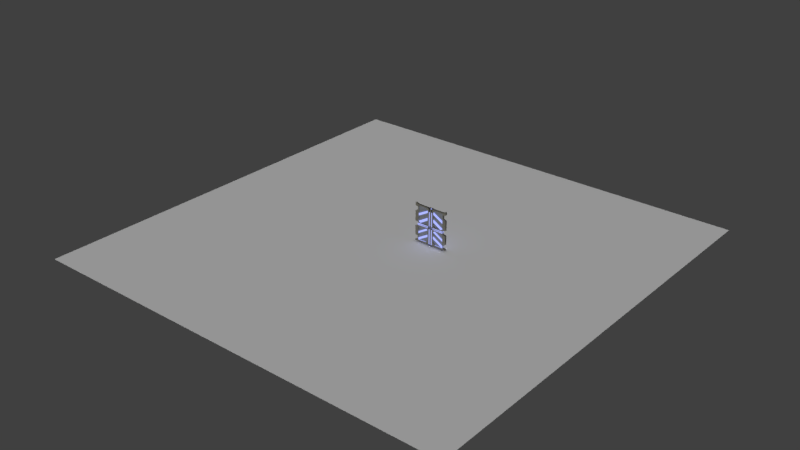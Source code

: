 # Source: futuristicDoor.blend  (saved by Blender 2.79.0; exported with 4.5.12 LTS)
import bpy
from mathutils import Matrix  # noqa: F401  (used for matrix-valued properties, if any)

bpy.ops.wm.read_factory_settings(use_empty=True)
scene = bpy.context.scene
scene.name = 'Scene'

# ---- collections
col_collection_1 = bpy.data.collections.new('Collection 1'); scene.collection.children.link(col_collection_1)

# ---- materials (node trees are filled in below, after node groups)
mat_handle = bpy.data.materials.new('Handle')
mat_handle.alpha_threshold = 0.0
mat_handle.roughness = 0.5
mat_handlecover = bpy.data.materials.new('HandleCover')
mat_handlecover.alpha_threshold = 0.0
mat_handlecover.roughness = 0.5
mat_face = bpy.data.materials.new('face')
mat_face.alpha_threshold = 0.0
mat_face.roughness = 0.5
mat_subface = bpy.data.materials.new('Subface')
mat_subface.alpha_threshold = 0.0
mat_subface.roughness = 0.5

# ---- material node trees
mat_handle.use_nodes = True; mat_handle.node_tree.nodes.clear()
_N = mat_handle.node_tree.nodes; _L = mat_handle.node_tree.links
n0 = _N.new('ShaderNodeOutputMaterial'); n0.name = 'Material Output'; n0.location = (300, 300)
n1 = _N.new('ShaderNodeEmission'); n1.name = 'Emission'; n1.location = (65, 290)
n1.inputs[0].default_value = (0.1007, 0.1147, 0.2557, 1.0)
n1.inputs[1].default_value = 4.45
_L.new(n1.outputs[0], n0.inputs[0])
n0.is_active_output = True
mat_handlecover.use_nodes = True; mat_handlecover.node_tree.nodes.clear()
_N = mat_handlecover.node_tree.nodes; _L = mat_handlecover.node_tree.links
n0 = _N.new('ShaderNodeOutputMaterial'); n0.name = 'Material Output'; n0.location = (300, 300)
n1 = _N.new('ShaderNodeBsdfPrincipled'); n1.name = 'Principled BSDF'; n1.location = (94, 333)
n1.width = 150
n1.subsurface_method = 'BURLEY'
n1.inputs[0].default_value = (0.1778, 0.1778, 0.1778, 1.0)
n1.inputs[1].default_value = 0.3
n1.inputs[2].default_value = 0.75
n1.inputs[3].default_value = 1.45
n1.inputs[9].default_value = (1.0, 1.0, 1.0)
_L.new(n1.outputs[0], n0.inputs[0])
n0.is_active_output = True
mat_face.use_nodes = True; mat_face.node_tree.nodes.clear()
_N = mat_face.node_tree.nodes; _L = mat_face.node_tree.links
n0 = _N.new('ShaderNodeOutputMaterial'); n0.name = 'Material Output'; n0.location = (300, 300)
n1 = _N.new('ShaderNodeBsdfPrincipled'); n1.name = 'Principled BSDF'; n1.location = (78, 301)
n1.width = 150
n1.subsurface_method = 'BURLEY'
n1.inputs[0].default_value = (0.4109, 0.3972, 0.3272, 1.0)
n1.inputs[1].default_value = 0.775
n1.inputs[2].default_value = 0.325
n1.inputs[3].default_value = 1.45
n1.inputs[9].default_value = (1.0, 1.0, 1.0)
_L.new(n1.outputs[0], n0.inputs[0])
n0.is_active_output = True
mat_subface.use_nodes = True; mat_subface.node_tree.nodes.clear()
_N = mat_subface.node_tree.nodes; _L = mat_subface.node_tree.links
n0 = _N.new('ShaderNodeOutputMaterial'); n0.name = 'Material Output'; n0.location = (300, 300)
n1 = _N.new('ShaderNodeBsdfPrincipled'); n1.name = 'Principled BSDF'; n1.location = (78, 262)
n1.width = 150
n1.subsurface_method = 'BURLEY'
n1.inputs[0].default_value = (0.5102, 0.5401, 0.5851, 1.0)
n1.inputs[1].default_value = 0.5
n1.inputs[2].default_value = 0.3167
n1.inputs[3].default_value = 1.45
n1.inputs[9].default_value = (1.0, 1.0, 1.0)
n1.inputs[19].default_value = 0.06458
n1.inputs[20].default_value = 0.155
_L.new(n1.outputs[0], n0.inputs[0])
n0.is_active_output = True

# ---- world
world_world = bpy.data.worlds.new('World'); scene.world = world_world
world_world.color = (0.05088, 0.05088, 0.05088)
world_world.use_sun_shadow = False
world_world.sun_shadow_jitter_overblur = 0.0
world_world.cycles.sampling_method = 'MANUAL'

# ---- lights
light_sun = bpy.data.lights.new('Sun', 'SUN')
light_sun.transmission_factor = 0.0
light_sun.angle = 0.1993
light_sun.energy = 1.0
light_sun.shadow_buffer_clip_start = 0.5
light_sun.shadow_soft_size = 0.1
light_sun.shadow_cascade_max_distance = 1000.0

# ---- meshes
me_plane = bpy.data.meshes.new('Plane')
me_plane.from_pydata([(-1.0, -1.0, 0.0), (1.0, -1.0, 0.0), (-1.0, 1.0, 0.0), (1.0, 1.0, 0.0)], [], [(0, 1, 3, 2)])
me_plane.use_remesh_preserve_volume = False
me_plane.use_remesh_preserve_attributes = False
me_plane.use_mirror_vertex_groups = False
me_plane.update()
me_plane_002 = bpy.data.meshes.new('Plane.002')
me_plane_002.from_pydata([(-1.326, 0.1682, 1.997), (-1.119, 0.1682, 1.865), (-1.31, 0.1682, 3.503), (-0.5086, 0.1682, 3.503), (-0.3053, 0.1682, 3.307), (-0.3118, 0.1682, 1.983), (-0.4873, 0.1682, 1.865), (-0.3085, 0.1682, 3.095), (-1.31, 0.1682, 2.527), (-1.31, 0.1682, 2.757), (-0.3101, 0.1682, 2.61), (-0.311, 0.1682, 2.356), (-1.339, 0.1114, 0.9647), (-1.32, 0.1114, 1.399), (-0.5157, 0.1114, 1.549), (-0.4427, 0.1114, 1.502), (-0.3089, 0.1114, 1.398), (-1.337, 0.1114, 0.3479), (-0.3089, 0.1114, 0.9569), (-0.3089, 0.1114, 0.7347), (1.316, 0.1682, 2.008), (1.109, 0.1682, 1.876), (1.299, 0.1682, 3.514), (0.4981, 0.1682, 3.514), (0.2948, 0.1682, 3.318), (0.3013, 0.1682, 1.994), (0.4769, 0.1682, 1.876), (0.2981, 0.1682, 3.105), (1.299, 0.1682, 2.538), (1.299, 0.1682, 2.768), (0.2997, 0.1682, 2.621), (0.3005, 0.1682, 2.366), (0.3005, 0.1114, 2.366), (1.299, 0.1114, 2.768), (0.2997, 0.1114, 2.621), (0.3013, 0.1114, 1.994), (0.4769, 0.1114, 1.876), (0.2981, 0.1114, 3.105), (1.299, 0.1114, 3.514), (0.4981, 0.1114, 3.514), (-0.313, 0.1682, 0.3867), (-0.3089, 0.1682, 0.9569), (-0.4427, 0.1682, 1.502), (-0.3089, 0.1682, 0.7347), (-0.3089, 0.1682, 1.398), (-1.338, 0.1682, 0.782), (-1.32, 0.1682, 1.399), (-1.339, 0.1682, 0.9647), (-1.337, 0.1682, 0.3479), (-0.5157, 0.1682, 1.549), (-1.098, 0.1682, 1.549), (-0.5157, 0.1682, 0.1604), (-1.333, 0.1682, 0.1523), (0.2948, 0.1114, 3.318), (1.299, 0.1114, 2.538), (1.109, 0.1114, 1.876), (1.316, 0.1114, 2.008), (-0.311, 0.1114, 2.356), (-1.31, 0.1114, 2.757), (-0.3101, 0.1114, 2.61), (-0.3118, 0.1114, 1.983), (0.2956, 0.1682, 0.3964), (0.2916, 0.1682, 0.9666), (0.4254, 0.1682, 1.512), (0.2916, 0.1682, 0.7444), (0.2916, 0.1682, 1.408), (1.321, 0.1682, 0.7917), (1.303, 0.1682, 1.409), (1.322, 0.1682, 0.9744), (1.32, 0.1682, 0.3576), (0.4984, 0.1682, 1.559), (1.081, 0.1682, 1.559), (0.4984, 0.1682, 0.1701), (1.316, 0.1682, 0.162), (-0.4873, 0.1114, 1.865), (-0.3085, 0.1114, 3.095), (-1.31, 0.1114, 3.503), (-0.5086, 0.1114, 3.503), (-0.3053, 0.1114, 3.307), (-1.119, 0.1114, 1.865), (-1.326, 0.1114, 1.997), (-1.31, 0.1114, 2.527), (-1.333, 0.1114, 0.1523), (-1.338, 0.1114, 0.782), (-1.098, 0.1114, 1.549), (-0.5157, 0.1114, 0.1604), (-0.313, 0.1114, 0.3867), (0.2916, 0.1114, 0.7444), (0.2916, 0.1114, 0.9666), (1.32, 0.1114, 0.3576), (0.2916, 0.1114, 1.408), (0.4254, 0.1114, 1.512), (0.4984, 0.1114, 1.559), (1.303, 0.1114, 1.409), (1.322, 0.1114, 0.9744), (1.316, 0.1114, 0.162), (1.321, 0.1114, 0.7917), (1.081, 0.1114, 1.559), (0.4984, 0.1114, 0.1701), (0.2956, 0.1114, 0.3964), (-0.2356, 0.1114, 1.674), (-1.368, 0.1114, 1.674), (-0.2383, 0.1114, 1.801), (-1.373, 0.1114, 1.802), (-0.2427, 0.1114, 1.632), (-1.362, 0.1114, 1.632), (-0.2418, 0.1114, 1.756), (-1.37, 0.1114, 1.756), (0.2243, 0.1114, 1.796), (1.355, 0.1114, 1.796), (0.2255, 0.1114, 1.63), (1.341, 0.1114, 1.63), (0.2228, 0.1114, 1.669), (1.345, 0.1114, 1.669), (0.2269, 0.1114, 1.757), (1.352, 0.1114, 1.757), (-0.2152, 0.1114, 1.831), (-0.04286, 0.1114, 1.599), (-0.2253, 0.1114, 1.736), (0.2052, 0.1114, 1.735), (-0.2244, 0.1114, 1.694), (0.205, 0.1114, 1.691), (-0.2367, 0.1114, 1.59), (0.2071, 0.1114, 1.829), (0.2197, 0.1114, 1.587), (0.02273, 0.1114, 1.596), (-0.1655, 0.1114, 1.736), (0.151, 0.1114, 1.735), (-0.1648, 0.1114, 1.694), (0.1508, 0.1114, 1.691), (-0.05016, 0.1114, 1.681), (0.03072, 0.1114, 1.678), (-0.04774, 0.1114, 1.831), (-0.03681, 0.1114, 1.756), (0.03599, 0.1114, 1.829), (0.02223, 0.1114, 1.757), (-0.05925, 0.1114, 1.736), (0.04308, 0.1114, 1.735), (0.0912, 0.1114, 3.244), (-0.1017, 0.1114, 3.243), (-0.09608, 0.1114, 1.687), (0.07941, 0.1114, 1.689), (-0.1005, 0.1114, 1.736), (0.08507, 0.1114, 1.735), (0.08931, 0.1114, 0.0795), (-0.09481, 0.1114, 0.07628), (-0.09481, 0.1114, 1.591), (0.08931, 0.1114, 1.591), (-0.1017, 0.1114, 1.831), (0.09256, 0.1114, 1.829), (-0.1649, 0.1114, 1.593), (0.1559, 0.1114, 1.59), (-0.1634, 0.1114, 1.831), (0.1572, 0.1114, 1.829), (-0.1649, 0.1114, 0.08153), (0.1559, 0.1114, 0.07539), (-0.1634, 0.1114, 3.245), (0.1559, 0.1114, 3.241), (0.069, 0.1114, 3.313), (-0.07282, 0.1114, 3.311), (-0.1813, 0.1114, 3.311), (0.1739, 0.1114, 3.312), (0.06357, 0.1114, 3.53), (-0.07282, 0.1114, 3.531), (-0.1745, 0.1114, 3.53), (0.1725, 0.1114, 3.527), (-0.2427, 0.09917, 1.632), (-0.2356, 0.09917, 1.674), (-1.362, 0.04947, 1.632), (-1.368, 0.04947, 1.674), (-0.2418, 0.09917, 1.756), (-0.2383, 0.09917, 1.801), (-1.37, 0.04947, 1.756), (-1.373, 0.04947, 1.802), (0.2269, 0.09917, 1.757), (0.2243, 0.09917, 1.796), (1.352, 0.04947, 1.757), (1.355, 0.04947, 1.796), (1.341, 0.04947, 1.63), (0.2255, 0.09917, 1.63), (0.2228, 0.09917, 1.669), (1.345, 0.04947, 1.669), (-0.09481, 0.09917, 1.591), (0.08931, 0.09917, 1.591), (0.07941, 0.09917, 1.689), (0.08507, 0.09917, 1.735), (-0.09608, 0.09917, 1.687), (-0.1005, 0.09917, 1.736), (-0.1648, 0.09917, 1.694), (0.1508, 0.09917, 1.691), (0.151, 0.09917, 1.735), (-0.1655, 0.09917, 1.736), (-0.1017, 0.09917, 1.831), (0.09256, 0.09917, 1.829), (-0.1634, 0.09917, 3.245), (-0.1017, 0.09917, 3.243), (0.1559, 0.09917, 3.241), (0.0912, 0.09917, 3.244), (0.1559, 0.09917, 0.07539), (0.08931, 0.09917, 0.0795), (-0.1649, 0.09917, 0.08153), (-0.09481, 0.09917, 0.07628), (-0.1649, 0.09917, 1.593), (0.1559, 0.09917, 1.59), (-0.1634, 0.09917, 1.831), (0.1572, 0.09917, 1.829), (-0.2427, 0.08353, 1.632), (-0.2356, 0.08353, 1.674), (-0.2418, 0.08353, 1.756), (-0.2383, 0.08353, 1.801), (-0.2253, 0.08353, 1.736), (0.2269, 0.08353, 1.757), (0.2243, 0.08353, 1.796), (0.2255, 0.08353, 1.63), (0.2228, 0.08353, 1.669), (0.2052, 0.08353, 1.735), (-0.09481, 0.08353, 1.591), (-0.04286, 0.08353, 1.599), (-0.2244, 0.08353, 1.694), (0.205, 0.08353, 1.691), (0.08931, 0.08353, 1.591), (0.02273, 0.08353, 1.596), (-0.09608, 0.08353, 1.687), (-0.1648, 0.08353, 1.694), (0.07941, 0.08353, 1.689), (0.1508, 0.08353, 1.691), (0.151, 0.08353, 1.735), (-0.2152, 0.08353, 1.831), (-0.2367, 0.08353, 1.59), (0.2197, 0.08353, 1.587), (0.2071, 0.08353, 1.829), (-0.1655, 0.08353, 1.736), (-0.05016, 0.08353, 1.681), (0.03072, 0.08353, 1.678), (-0.03681, 0.08353, 1.756), (-0.04774, 0.08353, 1.831), (-0.05925, 0.08353, 1.736), (0.02223, 0.08353, 1.757), (0.03599, 0.08353, 1.829), (0.04308, 0.08353, 1.735), (-0.1005, 0.08353, 1.736), (-0.1017, 0.08353, 1.831), (0.08507, 0.08353, 1.735), (0.09256, 0.08353, 1.829), (-0.1649, 0.08353, 1.593), (0.1559, 0.08353, 1.59), (-0.1634, 0.08353, 1.831), (0.1572, 0.08353, 1.829), (0.069, 0.0937, 3.313), (-0.07282, 0.0937, 3.311), (-0.1813, 0.0937, 3.311), (0.1739, 0.0937, 3.312), (0.06357, 0.09437, 3.53), (-0.07282, 0.09437, 3.531), (-0.1745, 0.09437, 3.53), (0.1725, 0.09437, 3.527), (0.03313, 0.1083, 3.54), (-0.04237, 0.1083, 3.541), (-0.2255, 0.1137, 3.54), (0.2235, 0.1137, 3.537), (0.03313, 0.08027, 3.54), (-0.04237, 0.08027, 3.541), (-0.2255, 0.07488, 3.54), (0.2235, 0.07488, 3.537), (0.03313, 0.1083, 3.602), (-0.04237, 0.1083, 3.603), (-0.2255, 0.1137, 3.603), (0.2235, 0.1137, 3.599), (0.03313, 0.03057, 3.602), (-0.04237, 0.03057, 3.603), (-0.2255, 0.02518, 3.603), (0.2235, 0.02518, 3.599), (0.2084, 0.112, 0.07661), (0.2061, 0.1114, -0.01233), (0.2064, 0.09917, -0.01239), (-0.2199, 0.09917, -0.009486), (0.01893, 0.09917, -0.007001), (-0.02599, 0.09917, -0.009553), (-0.2195, 0.1114, -0.008909), (0.1559, 0.07323, 0.07539), (-0.2174, 0.112, 0.07584), (0.08931, 0.07323, 0.0795), (-0.1649, 0.07323, 0.08153), (-0.09481, 0.07323, 0.07628), (0.01936, 0.07323, 0.07593), (-0.2176, 0.07264, 0.07552), (-0.02556, 0.07323, 0.07338), (-0.02599, 0.07323, -0.009553), (0.01893, 0.07323, -0.007001), (0.2064, 0.07323, -0.01239), (0.2086, 0.07264, 0.07657), (0.08818, 0.07323, -0.01669), (-0.2199, 0.07323, -0.009486), (-0.09594, 0.07323, -0.01991), (-0.006696, 0.1109, 3.602), (-0.00829, 0.111, 3.603), (0.02027, 0.1114, 0.07851), (-0.02577, 0.1114, 0.07727), (0.02027, 0.1114, -0.007767), (-0.02577, 0.1114, -0.009003), (0.003834, 0.1114, -0.008004), (-0.009332, 0.1114, -0.008766), (-1.373, 0.1114, 1.895), (1.355, 0.1114, 1.89), (-1.672, 0.1127, 1.946), (1.655, 0.1127, 1.94), (-1.672, 0.1127, 2.927), (1.655, 0.1127, 2.921), (-1.402, 0.1115, 3.015), (1.385, 0.1115, 3.01), (-1.402, 0.1115, 3.356), (1.385, 0.1115, 3.351), (-1.675, 0.1127, 3.436), (1.657, 0.1127, 3.43), (-1.675, 0.1127, 3.777), (1.657, 0.1127, 3.771), (-1.379, 0.1116, 3.629), (1.391, 0.1116, 3.628), (-1.362, 0.1114, 1.537), (1.341, 0.1114, 1.535), (-1.675, 0.1128, 1.46), (1.654, 0.1128, 1.458), (-1.675, 0.1128, 0.5693), (1.654, 0.1128, 0.5668), (-1.411, 0.1116, 0.5235), (1.376, 0.1116, 0.5214), (1.376, 0.04928, 0.5214), (-1.411, 0.1116, 0.2183), (1.376, 0.1116, 0.2162), (-1.689, 0.1128, 0.1308), (1.654, 0.1128, 0.1283), (-1.689, 0.1128, -0.002488), (1.654, 0.1128, -0.005024), (-1.326, 0.1999, 1.997), (-1.119, 0.1999, 1.865), (-1.31, 0.1999, 3.503), (-0.5086, 0.1999, 3.503), (-0.3053, 0.1999, 3.307), (-0.3118, 0.1999, 1.983), (-0.4873, 0.1999, 1.865), (-0.3085, 0.1999, 3.095), (-1.31, 0.1999, 2.527), (-1.31, 0.1999, 2.757), (-0.3101, 0.1999, 2.61), (-0.311, 0.1999, 2.356), (-1.339, 0.2567, 0.9647), (-1.32, 0.2567, 1.399), (-0.5157, 0.2567, 1.549), (-0.4427, 0.2567, 1.502), (-0.3089, 0.2567, 1.398), (-1.337, 0.2567, 0.3479), (-0.3089, 0.2567, 0.9569), (-0.3089, 0.2567, 0.7347), (1.316, 0.1999, 2.008), (1.109, 0.1999, 1.876), (1.299, 0.1999, 3.514), (0.4981, 0.1999, 3.514), (0.2948, 0.1999, 3.318), (0.3013, 0.1999, 1.994), (0.4769, 0.1999, 1.876), (0.2981, 0.1999, 3.105), (1.299, 0.1999, 2.538), (1.299, 0.1999, 2.768), (0.2997, 0.1999, 2.621), (0.3005, 0.1999, 2.366), (0.3005, 0.2567, 2.366), (1.299, 0.2567, 2.768), (0.2997, 0.2567, 2.621), (0.3013, 0.2567, 1.994), (0.4769, 0.2567, 1.876), (0.2981, 0.2567, 3.105), (1.299, 0.2567, 3.514), (0.4981, 0.2567, 3.514), (-0.313, 0.1999, 0.3867), (-0.3089, 0.1999, 0.9569), (-0.4427, 0.1999, 1.502), (-0.3089, 0.1999, 0.7347), (-0.3089, 0.1999, 1.398), (-1.338, 0.1999, 0.782), (-1.32, 0.1999, 1.399), (-1.339, 0.1999, 0.9647), (-1.337, 0.1999, 0.3479), (-0.5157, 0.1999, 1.549), (-1.098, 0.1999, 1.549), (-0.5157, 0.1999, 0.1604), (-1.333, 0.1999, 0.1523), (0.2948, 0.2567, 3.318), (1.299, 0.2567, 2.538), (1.109, 0.2567, 1.876), (1.316, 0.2567, 2.008), (-0.311, 0.2567, 2.356), (-1.31, 0.2567, 2.757), (-0.3101, 0.2567, 2.61), (-0.3118, 0.2567, 1.983), (0.2956, 0.1999, 0.3964), (0.2916, 0.1999, 0.9666), (0.4254, 0.1999, 1.512), (0.2916, 0.1999, 0.7444), (0.2916, 0.1999, 1.408), (1.321, 0.1999, 0.7917), (1.303, 0.1999, 1.409), (1.322, 0.1999, 0.9744), (1.32, 0.1999, 0.3576), (0.4984, 0.1999, 1.559), (1.081, 0.1999, 1.559), (0.4984, 0.1999, 0.1701), (1.316, 0.1999, 0.162), (-0.4873, 0.2567, 1.865), (-0.3085, 0.2567, 3.095), (-1.31, 0.2567, 3.503), (-0.5086, 0.2567, 3.503), (-0.3053, 0.2567, 3.307), (-1.119, 0.2567, 1.865), (-1.326, 0.2567, 1.997), (-1.31, 0.2567, 2.527), (-1.333, 0.2567, 0.1523), (-1.338, 0.2567, 0.782), (-1.098, 0.2567, 1.549), (-0.5157, 0.2567, 0.1604), (-0.313, 0.2567, 0.3867), (0.2916, 0.2567, 0.7444), (0.2916, 0.2567, 0.9666), (1.32, 0.2567, 0.3576), (0.2916, 0.2567, 1.408), (0.4254, 0.2567, 1.512), (0.4984, 0.2567, 1.559), (1.303, 0.2567, 1.409), (1.322, 0.2567, 0.9744), (1.316, 0.2567, 0.162), (1.321, 0.2567, 0.7917), (1.081, 0.2567, 1.559), (0.4984, 0.2567, 0.1701), (0.2956, 0.2567, 0.3964), (-0.2356, 0.2567, 1.674), (-1.368, 0.2567, 1.674), (-0.2383, 0.2567, 1.801), (-1.373, 0.2567, 1.802), (-0.2427, 0.2567, 1.632), (-1.362, 0.2567, 1.632), (-0.2418, 0.2567, 1.756), (-1.37, 0.2567, 1.756), (0.2243, 0.2567, 1.796), (1.355, 0.2567, 1.796), (0.2255, 0.2567, 1.63), (1.341, 0.2567, 1.63), (0.2228, 0.2567, 1.669), (1.345, 0.2567, 1.669), (0.2269, 0.2567, 1.757), (1.352, 0.2567, 1.757), (-0.2152, 0.2567, 1.831), (-0.04286, 0.2567, 1.599), (-0.2253, 0.2567, 1.736), (0.2052, 0.2567, 1.735), (-0.2244, 0.2567, 1.694), (0.205, 0.2567, 1.691), (-0.2367, 0.2567, 1.59), (0.2071, 0.2567, 1.829), (0.2197, 0.2567, 1.587), (0.02273, 0.2567, 1.596), (-0.1655, 0.2567, 1.736), (0.151, 0.2567, 1.735), (-0.1648, 0.2567, 1.694), (0.1508, 0.2567, 1.691), (-0.05016, 0.2567, 1.681), (0.03072, 0.2567, 1.678), (-0.04774, 0.2567, 1.831), (-0.03681, 0.2567, 1.756), (0.03599, 0.2567, 1.829), (0.02223, 0.2567, 1.757), (-0.05925, 0.2567, 1.736), (0.04308, 0.2567, 1.735), (0.0912, 0.2567, 3.244), (-0.1017, 0.2567, 3.243), (-0.09608, 0.2567, 1.687), (0.07941, 0.2567, 1.689), (-0.1005, 0.2567, 1.736), (0.08507, 0.2567, 1.735), (0.08931, 0.2567, 0.0795), (-0.09481, 0.2567, 0.07628), (-0.09481, 0.2567, 1.591), (0.08931, 0.2567, 1.591), (-0.1017, 0.2567, 1.831), (0.09256, 0.2567, 1.829), (-0.1649, 0.2567, 1.593), (0.1559, 0.2567, 1.59), (-0.1634, 0.2567, 1.831), (0.1572, 0.2567, 1.829), (-0.1649, 0.2567, 0.08153), (0.1559, 0.2567, 0.07539), (-0.1634, 0.2567, 3.245), (0.1559, 0.2567, 3.241), (0.069, 0.2567, 3.313), (-0.07282, 0.2567, 3.311), (-0.1813, 0.2567, 3.311), (0.1739, 0.2567, 3.312), (0.06357, 0.2567, 3.53), (-0.07282, 0.2567, 3.531), (-0.1745, 0.2567, 3.53), (0.1725, 0.2567, 3.527), (-0.2427, 0.2689, 1.632), (-0.2356, 0.2689, 1.674), (-1.362, 0.3186, 1.632), (-1.368, 0.3186, 1.674), (-0.2418, 0.2689, 1.756), (-0.2383, 0.2689, 1.801), (-1.37, 0.3186, 1.756), (-1.373, 0.3186, 1.802), (0.2269, 0.2689, 1.757), (0.2243, 0.2689, 1.796), (1.352, 0.3186, 1.757), (1.355, 0.3186, 1.796), (1.341, 0.3186, 1.63), (0.2255, 0.2689, 1.63), (0.2228, 0.2689, 1.669), (1.345, 0.3186, 1.669), (-0.09481, 0.2689, 1.591), (0.08931, 0.2689, 1.591), (0.07941, 0.2689, 1.689), (0.08507, 0.2689, 1.735), (-0.09608, 0.2689, 1.687), (-0.1005, 0.2689, 1.736), (-0.1648, 0.2689, 1.694), (0.1508, 0.2689, 1.691), (0.151, 0.2689, 1.735), (-0.1655, 0.2689, 1.736), (-0.1017, 0.2689, 1.831), (0.09256, 0.2689, 1.829), (-0.1634, 0.2689, 3.245), (-0.1017, 0.2689, 3.243), (0.1559, 0.2689, 3.241), (0.0912, 0.2689, 3.244), (0.1559, 0.2689, 0.07539), (0.08931, 0.2689, 0.0795), (-0.1649, 0.2689, 0.08153), (-0.09481, 0.2689, 0.07628), (-0.1649, 0.2689, 1.593), (0.1559, 0.2689, 1.59), (-0.1634, 0.2689, 1.831), (0.1572, 0.2689, 1.829), (-0.2427, 0.2846, 1.632), (-0.2356, 0.2846, 1.674), (-0.2418, 0.2846, 1.756), (-0.2383, 0.2846, 1.801), (-0.2253, 0.2846, 1.736), (0.2269, 0.2846, 1.757), (0.2243, 0.2846, 1.796), (0.2255, 0.2846, 1.63), (0.2228, 0.2846, 1.669), (0.2052, 0.2846, 1.735), (-0.09481, 0.2846, 1.591), (-0.04286, 0.2846, 1.599), (-0.2244, 0.2846, 1.694), (0.205, 0.2846, 1.691), (0.08931, 0.2846, 1.591), (0.02273, 0.2846, 1.596), (-0.09608, 0.2846, 1.687), (-0.1648, 0.2846, 1.694), (0.07941, 0.2846, 1.689), (0.1508, 0.2846, 1.691), (0.151, 0.2846, 1.735), (-0.2152, 0.2846, 1.831), (-0.2367, 0.2846, 1.59), (0.2197, 0.2846, 1.587), (0.2071, 0.2846, 1.829), (-0.1655, 0.2846, 1.736), (-0.05016, 0.2846, 1.681), (0.03072, 0.2846, 1.678), (-0.03681, 0.2846, 1.756), (-0.04774, 0.2846, 1.831), (-0.05925, 0.2846, 1.736), (0.02223, 0.2846, 1.757), (0.03599, 0.2846, 1.829), (0.04308, 0.2846, 1.735), (-0.1005, 0.2846, 1.736), (-0.1017, 0.2846, 1.831), (0.08507, 0.2846, 1.735), (0.09256, 0.2846, 1.829), (-0.1649, 0.2846, 1.593), (0.1559, 0.2846, 1.59), (-0.1634, 0.2846, 1.831), (0.1572, 0.2846, 1.829), (0.069, 0.2744, 3.313), (-0.07282, 0.2744, 3.311), (-0.1813, 0.2744, 3.311), (0.1739, 0.2744, 3.312), (0.06357, 0.2737, 3.53), (-0.07282, 0.2737, 3.531), (-0.1745, 0.2737, 3.53), (0.1725, 0.2737, 3.527), (0.03313, 0.2597, 3.54), (-0.04237, 0.2597, 3.541), (-0.2255, 0.2544, 3.54), (0.2235, 0.2544, 3.537), (0.03313, 0.2878, 3.54), (-0.04237, 0.2878, 3.541), (-0.2255, 0.2932, 3.54), (0.2235, 0.2932, 3.537), (0.03313, 0.2597, 3.602), (-0.04237, 0.2597, 3.603), (-0.2255, 0.2544, 3.603), (0.2235, 0.2544, 3.599), (0.03313, 0.3375, 3.602), (-0.04237, 0.3375, 3.603), (-0.2255, 0.3429, 3.603), (0.2235, 0.3429, 3.599), (0.2084, 0.2561, 0.07661), (0.2061, 0.2567, -0.01233), (0.2064, 0.2689, -0.01239), (-0.2199, 0.2689, -0.009486), (0.01893, 0.2689, -0.007001), (-0.02599, 0.2689, -0.009553), (-0.2195, 0.2567, -0.008909), (0.1559, 0.2949, 0.07539), (-0.2174, 0.2561, 0.07584), (0.08931, 0.2949, 0.0795), (-0.1649, 0.2949, 0.08153), (-0.09481, 0.2949, 0.07628), (0.01936, 0.2949, 0.07593), (-0.2176, 0.2954, 0.07552), (-0.02556, 0.2949, 0.07338), (-0.02599, 0.2949, -0.009553), (0.01893, 0.2949, -0.007001), (0.2064, 0.2949, -0.01239), (0.2086, 0.2954, 0.07657), (0.08818, 0.2949, -0.01669), (-0.2199, 0.2949, -0.009486), (-0.09594, 0.2949, -0.01991), (-0.006696, 0.2571, 3.602), (-0.00829, 0.2571, 3.603), (0.02027, 0.2567, 0.07851), (-0.02577, 0.2567, 0.07727), (0.02027, 0.2567, -0.007767), (-0.02577, 0.2567, -0.009003), (0.003834, 0.2567, -0.008004), (-0.009332, 0.2567, -0.008766), (-1.373, 0.2567, 1.895), (1.355, 0.2567, 1.89), (-1.672, 0.2554, 1.946), (1.655, 0.2554, 1.94), (-1.672, 0.2554, 2.927), (1.655, 0.2554, 2.921), (-1.402, 0.2566, 3.015), (1.385, 0.2566, 3.01), (-1.402, 0.2566, 3.356), (1.385, 0.2566, 3.351), (-1.675, 0.2554, 3.436), (1.657, 0.2554, 3.43), (-1.675, 0.2554, 3.777), (1.657, 0.2554, 3.771), (-1.379, 0.2565, 3.629), (1.391, 0.2565, 3.628), (-1.362, 0.2567, 1.537), (1.341, 0.2567, 1.535), (-1.675, 0.2553, 1.46), (1.654, 0.2553, 1.458), (-1.675, 0.2553, 0.5693), (1.654, 0.2553, 0.5668), (-1.411, 0.2565, 0.5235), (1.376, 0.2565, 0.5214), (-1.411, 0.2565, 0.2183), (1.376, 0.2565, 0.2162), (-1.689, 0.2553, 0.1308), (1.654, 0.2553, 0.1283), (-1.689, 0.2553, -0.002488), (1.654, 0.2553, -0.005024)], [(155, 144), (154, 145), (325, 326), (488, 477), (487, 478)], [(0, 1, 6, 5, 11, 10, 7, 4, 3, 2, 9, 8), (29, 28, 54, 33), (43, 19, 18, 41), (30, 27, 37, 34), (7, 75, 81, 8), (1, 11, 57, 79), (0, 80, 59, 10), (42, 15, 14, 49), (21, 26, 36, 55), (41, 48, 17, 18), (41, 18, 16, 44), (20, 28, 29, 22, 23, 24, 27, 30, 31, 25, 26, 21), (11, 57, 59, 10), (64, 73, 95, 87), (23, 22, 38, 39), (26, 25, 35, 36), (9, 58, 81, 8), (2, 76, 58, 9), (5, 60, 57, 11), (24, 23, 39, 53), (65, 63, 91, 90), (27, 24, 53, 37), (1, 79, 74, 6), (52, 51, 40, 43, 41, 44, 42, 49, 50, 46, 47, 45, 48), (7, 75, 78, 4), (71, 67, 93, 97), (63, 91, 94, 68), (10, 59, 75, 7), (3, 77, 76, 2), (73, 72, 98, 95), (6, 74, 60, 5), (61, 64, 87, 99), (72, 61, 99, 98), (65, 66, 96, 90), (73, 69, 66, 68, 67, 71, 70, 63, 65, 62, 64, 61, 72), (44, 16, 15, 42), (70, 71, 97, 92), (4, 78, 77, 3), (43, 19, 82, 52), (0, 80, 79, 1), (22, 29, 33, 38), (4, 9, 58, 78), (46, 13, 12, 47), (31, 30, 34, 32), (20, 21, 55, 56), (48, 17, 82, 52), (25, 31, 32, 35), (47, 12, 83, 45), (21, 55, 32, 31), (64, 62, 88, 87), (45, 83, 17, 48), (20, 30, 34, 56), (28, 20, 56, 54), (62, 88, 89, 69), (49, 14, 84, 50), (27, 28, 54, 37), (62, 65, 90, 88), (44, 16, 83, 45), (24, 53, 33, 29), (63, 70, 92, 91), (52, 82, 85, 51), (67, 68, 94, 93), (40, 86, 19, 43), (69, 73, 95, 89), (42, 47, 12, 15), (68, 66, 96, 94), (51, 85, 86, 40), (66, 69, 89, 96), (50, 84, 13, 46), (8, 81, 80, 0), (18, 17, 82, 19), (83, 16, 15, 12), (87, 95, 89, 88), (91, 90, 96, 94), (56, 34, 32, 55), (53, 37, 54, 33), (78, 58, 81, 75), (80, 79, 57, 59), (35, 32, 34, 37, 53, 39, 259, 165, 161, 157, 153, 123, 108, 109, 55, 36), (145, 201, 283, 286, 297), (143, 141, 184, 185), (185, 242, 239, 137, 143), (119, 127, 129, 121, 112, 113, 115, 114), (119, 215, 226, 190, 127), (120, 128, 126, 118, 106, 107, 101, 100), (101, 169, 167, 100), (183, 220, 221, 125, 147), (136, 236, 240, 187, 142), (105, 101, 169, 168), (121, 219, 214, 180, 112), (129, 127, 190, 189), (128, 188, 191, 126), (186, 222, 232, 130, 140), (154, 200, 202, 150), (167, 207, 218, 120, 100), (166, 167, 169, 168), (170, 171, 173, 172), (174, 176, 177, 175), (179, 178, 181, 180), (189, 184, 224, 225), (137, 239, 237, 135), (188, 223, 222, 186), (185, 184, 189, 190), (187, 191, 188, 186), (193, 205, 196, 197), (203, 183, 199, 198), (192, 195, 194, 204), (202, 200, 201, 182), (202, 244, 228, 122, 150), (142, 187, 186, 140), (156, 194, 250, 160), (255, 252, 248, 251), (104, 166, 168, 105), (171, 209, 227, 116, 102), (103, 173, 171, 102), (165, 255, 251, 161), (189, 225, 219, 121, 129), (174, 211, 215, 119, 114), (122, 228, 206, 166, 104), (120, 218, 223, 188, 128), (106, 170, 172, 107), (179, 213, 229, 124, 110), (123, 230, 212, 175, 108), (124, 229, 245, 203, 151), (191, 231, 210, 118, 126), (116, 227, 246, 204, 152), (130, 232, 217, 117), (205, 247, 230, 123, 153), (125, 221, 233, 131), (110, 111, 178, 179), (132, 235, 234, 133), (109, 108, 175, 177), (153, 157, 196, 205), (134, 135, 237, 238), (138, 149, 193, 197), (147, 144, 199, 183), (117, 217, 216, 182, 146), (155, 151, 203, 198), (192, 241, 235, 132, 148), (152, 204, 194, 156), (114, 115, 176, 174), (139, 195, 192, 148), (134, 238, 243, 193, 149), (113, 112, 180, 181), (146, 182, 201, 145), (213, 214, 219, 225, 224, 233, 221, 220, 245, 229), (215, 211, 212, 230, 247, 243, 238, 237, 239, 242, 226), (206, 228, 244, 216, 217, 232, 222, 223, 218, 207), (208, 210, 231, 240, 236, 234, 235, 241, 246, 227, 209), (179, 180, 214, 213), (187, 240, 231, 191), (166, 206, 207, 167), (182, 216, 244, 202), (183, 203, 245, 220), (185, 190, 226, 242), (204, 246, 241, 192), (170, 208, 209, 171), (205, 193, 243, 247), (174, 175, 212, 211), (158, 248, 252, 162), (155, 272, 273, 99, 87, 88, 90, 91, 92, 97, 111, 110, 124, 151), (164, 160, 250, 254), (159, 163, 253, 249), (254, 253, 261, 262), (195, 249, 250, 194), (197, 196, 251, 248), (157, 161, 251, 196), (158, 138, 197, 248), (159, 249, 195, 139), (254, 250, 249, 253), (261, 257, 265, 269), (164, 254, 262, 258), (165, 259, 263, 255), (255, 263, 260, 252), (253, 163, 257, 261), (252, 260, 256, 162), (260, 268, 264, 256), (263, 271, 268, 260), (258, 262, 270, 266), (259, 267, 271, 263), (262, 261, 269, 270), (281, 284, 288, 291, 289, 290, 279), (282, 285, 292, 293, 287, 286, 283), (154, 150, 122, 104, 105, 84, 14, 15, 16, 18, 19, 86, 278, 280), (198, 279, 290, 272, 155), (272, 290, 289, 274, 273), (275, 292, 285, 280, 278), (146, 145, 297, 299, 301, 295, 265, 257, 163, 159, 139, 148, 132, 133, 136, 142, 140, 130, 117), (198, 199, 281, 279), (200, 282, 283, 201), (57, 60, 74, 79, 103, 102, 116, 152, 156, 160, 164, 258, 77, 78, 75, 59), (284, 296, 298, 276, 288), (277, 299, 297, 286, 287), (118, 210, 208, 170, 106), (302, 103, 79, 80, 81, 58, 76, 77, 258, 266, 316, 314, 312, 310, 308, 306, 304), (259, 39, 38, 33, 54, 56, 55, 109, 303, 305, 307, 309, 311, 313, 315, 317, 267), (256, 264, 294, 300, 298, 296, 144, 147, 125, 131, 141, 143, 137, 135, 134, 149, 138, 158, 162), (284, 281, 199, 144, 296), (111, 97, 93, 94, 96, 89, 95, 98, 99, 273, 332, 330, 328, 325, 323, 321, 319), (82, 17, 83, 12, 13, 84, 105, 318, 320, 322, 324, 327, 329, 331, 278, 86, 85), (280, 285, 282, 200, 154), (333, 341, 342, 335, 336, 337, 340, 343, 344, 338, 339, 334), (362, 366, 387, 361), (376, 374, 351, 352), (363, 367, 370, 360), (340, 341, 414, 408), (334, 412, 390, 344), (333, 343, 392, 413), (375, 382, 347, 348), (354, 388, 369, 359), (374, 351, 350, 381), (374, 377, 349, 351), (353, 354, 359, 358, 364, 363, 360, 357, 356, 355, 362, 361), (344, 343, 392, 390), (397, 420, 428, 406), (356, 372, 371, 355), (359, 369, 368, 358), (342, 341, 414, 391), (335, 342, 391, 409), (338, 344, 390, 393), (357, 386, 372, 356), (398, 423, 424, 396), (360, 370, 386, 357), (334, 339, 407, 412), (385, 381, 378, 380, 379, 383, 382, 375, 377, 374, 376, 373, 384), (340, 337, 411, 408), (404, 430, 426, 400), (396, 401, 427, 424), (343, 340, 408, 392), (336, 335, 409, 410), (406, 428, 431, 405), (339, 338, 393, 407), (394, 432, 420, 397), (405, 431, 432, 394), (398, 423, 429, 399), (406, 405, 394, 397, 395, 398, 396, 403, 404, 400, 401, 399, 402), (377, 375, 348, 349), (403, 425, 430, 404), (337, 336, 410, 411), (376, 385, 415, 352), (333, 334, 412, 413), (355, 371, 366, 362), (337, 411, 391, 342), (379, 380, 345, 346), (364, 365, 367, 363), (353, 389, 388, 354), (381, 385, 415, 350), (358, 368, 365, 364), (380, 378, 416, 345), (354, 364, 365, 388), (397, 420, 421, 395), (378, 381, 350, 416), (353, 389, 367, 363), (361, 387, 389, 353), (395, 402, 422, 421), (382, 383, 417, 347), (360, 370, 387, 361), (395, 421, 423, 398), (377, 378, 416, 349), (357, 362, 366, 386), (396, 424, 425, 403), (385, 384, 418, 415), (400, 426, 427, 401), (373, 376, 352, 419), (402, 422, 428, 406), (375, 348, 345, 380), (401, 427, 429, 399), (384, 373, 419, 418), (399, 429, 422, 402), (383, 379, 346, 417), (341, 333, 413, 414), (351, 352, 415, 350), (416, 345, 348, 349), (420, 421, 422, 428), (424, 427, 429, 423), (389, 388, 365, 367), (386, 366, 387, 370), (411, 408, 414, 391), (413, 392, 390, 412), (368, 369, 388, 442, 441, 456, 486, 490, 494, 498, 592, 372, 386, 370, 367, 365), (478, 630, 619, 616, 534), (476, 518, 517, 474), (518, 476, 470, 572, 575), (454, 462, 460, 452, 447, 448, 446, 445), (452, 460, 523, 559, 548), (131, 233, 224, 184, 141), (466, 469, 569, 567), (434, 433, 500, 502), (516, 480, 458, 554, 553), (469, 475, 520, 573, 569), (438, 501, 502, 434), (454, 445, 513, 547, 552), (462, 522, 523, 460), (461, 459, 524, 521), (519, 473, 463, 565, 555), (487, 483, 535, 533), (500, 433, 453, 551, 540), (499, 501, 502, 500), (503, 505, 506, 504), (507, 508, 510, 509), (512, 513, 514, 511), (522, 558, 557, 517), (470, 468, 570, 572), (521, 519, 555, 556), (133, 234, 236, 136), (518, 523, 522, 517), (520, 519, 521, 524), (526, 530, 529, 538), (536, 531, 532, 516), (525, 537, 527, 528), (535, 515, 534, 533), (535, 483, 455, 561, 577), (475, 473, 519, 520), (489, 493, 583, 527), (588, 584, 581, 585), (437, 438, 501, 499), (504, 435, 449, 560, 542), (436, 435, 504, 506), (498, 494, 584, 588), (522, 462, 454, 552, 558), (507, 447, 452, 548, 544), (455, 437, 499, 539, 561), (453, 461, 521, 556, 551), (439, 440, 505, 503), (512, 443, 457, 562, 546), (456, 441, 508, 545, 563), (457, 484, 536, 578, 562), (524, 459, 451, 543, 564), (449, 485, 537, 579, 560), (463, 450, 550, 565), (538, 486, 456, 563, 580), (458, 464, 566, 554), (443, 512, 511, 444), (465, 466, 567, 568), (442, 510, 508, 441), (486, 538, 529, 490), (467, 571, 570, 468), (471, 530, 526, 482), (480, 516, 532, 477), (450, 479, 515, 549, 550), (488, 531, 536, 484), (525, 481, 465, 568, 574), (485, 489, 527, 537), (447, 507, 509, 448), (472, 481, 525, 528), (467, 482, 526, 576, 571), (446, 514, 513, 445), (479, 478, 534, 515), (546, 562, 578, 553, 554, 566, 557, 558, 552, 547), (548, 559, 575, 572, 570, 571, 576, 580, 563, 545, 544), (539, 540, 551, 556, 555, 565, 550, 549, 577, 561), (541, 542, 560, 579, 574, 568, 567, 569, 573, 564, 543), (512, 546, 547, 513), (520, 524, 564, 573), (499, 500, 540, 539), (515, 535, 577, 549), (516, 553, 578, 536), (518, 575, 559, 523), (537, 525, 574, 579), (503, 504, 542, 541), (538, 580, 576, 526), (507, 544, 545, 508), (491, 495, 585, 581), (488, 484, 457, 443, 444, 430, 425, 424, 423, 421, 420, 432, 606, 605), (497, 587, 583, 493), (492, 582, 586, 496), (587, 595, 594, 586), (528, 527, 583, 582), (530, 581, 584, 529), (490, 529, 584, 494), (491, 581, 530, 471), (492, 472, 528, 582), (587, 586, 582, 583), (594, 602, 598, 590), (497, 591, 595, 587), (498, 588, 596, 592), (588, 585, 593, 596), (586, 594, 590, 496), (585, 495, 589, 593), (593, 589, 597, 601), (596, 593, 601, 604), (591, 599, 603, 595), (592, 596, 604, 600), (595, 603, 602, 594), (614, 612, 623, 622, 624, 621, 617), (615, 616, 619, 620, 626, 625, 618), (487, 613, 611, 419, 352, 351, 349, 348, 347, 417, 438, 437, 455, 483), (531, 488, 605, 623, 612), (605, 606, 607, 622, 623), (608, 611, 613, 618, 625), (479, 450, 463, 473, 475, 469, 466, 465, 481, 472, 492, 496, 590, 598, 628, 634, 632, 630, 478), (531, 612, 614, 532), (533, 534, 616, 615), (390, 392, 408, 411, 410, 591, 497, 493, 489, 485, 449, 435, 436, 412, 407, 393), (617, 621, 609, 631, 629), (610, 620, 619, 630, 632), (451, 439, 503, 541, 543), (635, 637, 639, 641, 643, 645, 647, 649, 599, 591, 410, 409, 391, 414, 413, 412, 436), (592, 600, 650, 648, 646, 644, 642, 640, 638, 636, 442, 388, 389, 387, 366, 371, 372), (589, 495, 491, 471, 482, 467, 468, 470, 476, 474, 464, 458, 480, 477, 629, 631, 633, 627, 597), (617, 629, 477, 532, 614), (444, 652, 654, 656, 658, 660, 662, 664, 606, 432, 431, 428, 422, 429, 427, 426, 430), (415, 418, 419, 611, 663, 661, 659, 657, 655, 653, 651, 438, 417, 346, 345, 416, 350), (613, 487, 533, 615, 618), (300, 294, 627, 633), (301, 634, 628, 295), (451, 459, 461, 453, 433, 434, 440, 439), (517, 557, 566, 464, 474)])
me_plane_002.polygons.foreach_set('material_index', [3, 0, 0, 3, 0, 0, 0, 3, 3, 0, 3, 3, 0, 0, 3, 3, 0, 3, 3, 3, 0, 0, 3, 3, 0, 3, 0, 3, 3, 0, 3, 3, 3, 0, 3, 0, 3, 3, 0, 0, 3, 0, 3, 0, 0, 0, 3, 0, 0, 0, 3, 0, 3, 0, 3, 0, 3, 0, 0, 3, 0, 3, 3, 0, 0, 0, 3, 3, 3, 3, 0, 0, 0, 0, 0, 0, 0, 0, 2, 1, 0, 1, 2, 1, 2, 0, 1, 1, 0, 1, 0, 0, 1, 0, 1, 0, 0, 0, 0, 1, 1, 1, 0, 0, 0, 0, 0, 0, 1, 0, 1, 1, 0, 1, 0, 1, 1, 1, 1, 1, 0, 1, 1, 1, 1, 1, 1, 1, 1, 0, 1, 0, 0, 1, 0, 0, 1, 0, 1, 0, 0, 0, 1, 0, 0, 1, 1, 1, 1, 1, 1, 1, 1, 1, 1, 1, 1, 1, 1, 1, 2, 1, 1, 1, 1, 1, 1, 1, 1, 1, 1, 1, 1, 1, 1, 1, 1, 1, 1, 1, 1, 1, 1, 2, 1, 1, 1, 2, 1, 1, 2, 1, 1, 1, 2, 2, 2, 1, 2, 2, 1, 3, 0, 0, 3, 0, 0, 0, 3, 3, 0, 3, 3, 0, 0, 3, 3, 0, 3, 3, 3, 0, 0, 3, 3, 0, 3, 0, 3, 3, 3, 3, 3, 3, 0, 3, 0, 3, 3, 0, 0, 3, 0, 3, 0, 0, 0, 3, 0, 0, 0, 3, 0, 3, 0, 3, 0, 3, 0, 0, 3, 3, 3, 3, 0, 0, 0, 3, 3, 3, 3, 0, 0, 0, 0, 0, 0, 0, 0, 2, 1, 0, 1, 2, 1, 1, 1, 0, 0, 1, 0, 1, 0, 0, 1, 0, 1, 0, 0, 0, 0, 1, 1, 1, 1, 0, 0, 0, 0, 0, 0, 1, 0, 1, 1, 0, 1, 0, 1, 1, 1, 1, 1, 0, 1, 1, 0, 1, 1, 1, 1, 1, 0, 1, 0, 0, 1, 0, 0, 1, 0, 1, 0, 0, 0, 1, 0, 0, 1, 1, 1, 1, 1, 1, 1, 1, 0, 1, 1, 1, 1, 1, 1, 2, 1, 1, 1, 1, 1, 1, 1, 1, 1, 1, 1, 1, 1, 1, 1, 1, 1, 1, 1, 1, 1, 1, 2, 1, 1, 1, 2, 1, 1, 2, 1, 1, 1, 2, 2, 2, 1, 2, 2, 1, 0, 0, 0, 1])
me_plane_002.materials.append(mat_handle)
me_plane_002.materials.append(mat_handlecover)
me_plane_002.materials.append(mat_face)
me_plane_002.materials.append(mat_subface)
me_plane_002.use_remesh_preserve_volume = False
me_plane_002.use_remesh_preserve_attributes = False
me_plane_002.use_mirror_vertex_groups = False
me_plane_002.update()

# ---- objects
ob_sun = bpy.data.objects.new('Sun', light_sun)
ob_plane = bpy.data.objects.new('Plane', me_plane)
ob_door = bpy.data.objects.new('door', me_plane_002)

# ---- transforms, parenting, visibility, modifiers, constraints
ob_sun.location = (0.04586, 0.05669, 8.174)
ob_sun.lineart.crease_threshold = 0.0
ob_plane.location = (-2.238, -1.339, -0.06056)
ob_plane.scale = (21.1, 21.1, 21.1)
ob_plane.lineart.crease_threshold = 0.0
ob_door.location = (0.0, 0.0, 0.0)
ob_door.lineart.crease_threshold = 0.0

# ---- collection membership
col_collection_1.objects.link(ob_sun)
col_collection_1.objects.link(ob_plane)
col_collection_1.objects.link(ob_door)

# ---- scene / render settings (as saved in the file)
scene.frame_start = 1; scene.frame_end = 250; scene.frame_set(1)
scene.render.engine = 'CYCLES'
scene.render.resolution_percentage = 50
scene.render.dither_intensity = 0.0
scene.cycles.use_denoising = False
scene.cycles.samples = 128
scene.cycles.sampling_pattern = 'TABULATED_SOBOL'
scene.cycles.use_adaptive_sampling = False
scene.cycles.use_light_tree = False
scene.cycles.blur_glossy = 0.0
scene.cycles.sample_clamp_indirect = 0.0
scene.view_settings.view_transform = 'Standard'
bpy.context.view_layer.update()

# ---- added for rendering (the .blend has no active camera): camera
cam_auto = bpy.data.cameras.new('AutoCamera')
cam_auto.lens = 50.0
cam_auto.sensor_width = 36.0
cam_auto.clip_end = 1000.0
ob_auto_camera = bpy.data.objects.new('AutoCamera', cam_auto)
scene.collection.objects.link(ob_auto_camera)
ob_auto_camera.location = (53.0809, -67.7221, 46.1139)
ob_auto_camera.rotation_euler = (1.09748, -7.21219e-08, 0.694738)
scene.camera = ob_auto_camera
bpy.context.view_layer.update()
